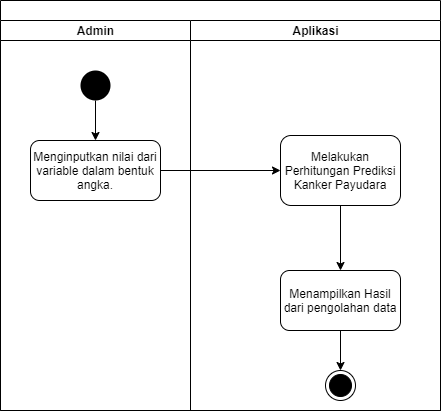

The diagram above was exported from draw.io. Its source (the exported page's mxGraphModel, read from the mxfile embedded in the PNG):
<mxGraphModel dx="768" dy="474" grid="1" gridSize="10" guides="1" tooltips="1" connect="1" arrows="1" fold="1" page="1" pageScale="1" pageWidth="850" pageHeight="1100" math="0" shadow="0">
  <root>
    <mxCell id="0" />
    <mxCell id="1" parent="0" />
    <mxCell id="MzL7LQFeSAPPaI2i0UpL-1" value="" style="swimlane;html=1;childLayout=stackLayout;resizeParent=1;resizeParentMax=0;startSize=20;" parent="1" vertex="1">
      <mxGeometry x="230" y="10" width="440" height="410" as="geometry">
        <mxRectangle x="220" y="10" width="60" height="20" as="alternateBounds" />
      </mxGeometry>
    </mxCell>
    <mxCell id="MzL7LQFeSAPPaI2i0UpL-2" value="Admin" style="swimlane;html=1;startSize=20;" parent="MzL7LQFeSAPPaI2i0UpL-1" vertex="1">
      <mxGeometry y="20" width="190" height="390" as="geometry" />
    </mxCell>
    <mxCell id="MzL7LQFeSAPPaI2i0UpL-7" style="edgeStyle=orthogonalEdgeStyle;rounded=0;orthogonalLoop=1;jettySize=auto;html=1;exitX=0.5;exitY=1;exitDx=0;exitDy=0;entryX=0.5;entryY=0;entryDx=0;entryDy=0;" parent="MzL7LQFeSAPPaI2i0UpL-2" source="MzL7LQFeSAPPaI2i0UpL-5" target="MzL7LQFeSAPPaI2i0UpL-6" edge="1">
      <mxGeometry relative="1" as="geometry" />
    </mxCell>
    <mxCell id="MzL7LQFeSAPPaI2i0UpL-5" value="" style="ellipse;fillColor=#000000;strokeColor=none;" parent="MzL7LQFeSAPPaI2i0UpL-2" vertex="1">
      <mxGeometry x="80" y="50" width="30" height="30" as="geometry" />
    </mxCell>
    <mxCell id="MzL7LQFeSAPPaI2i0UpL-6" value="Menginputkan nilai dari variable dalam bentuk angka." style="shape=ext;rounded=1;html=1;whiteSpace=wrap;" parent="MzL7LQFeSAPPaI2i0UpL-2" vertex="1">
      <mxGeometry x="30" y="120" width="130" height="60" as="geometry" />
    </mxCell>
    <mxCell id="MzL7LQFeSAPPaI2i0UpL-10" style="edgeStyle=orthogonalEdgeStyle;rounded=0;orthogonalLoop=1;jettySize=auto;html=1;exitX=1;exitY=0.5;exitDx=0;exitDy=0;" parent="MzL7LQFeSAPPaI2i0UpL-1" source="MzL7LQFeSAPPaI2i0UpL-6" target="MzL7LQFeSAPPaI2i0UpL-8" edge="1">
      <mxGeometry relative="1" as="geometry" />
    </mxCell>
    <mxCell id="MzL7LQFeSAPPaI2i0UpL-3" value="Aplikasi" style="swimlane;html=1;startSize=20;" parent="MzL7LQFeSAPPaI2i0UpL-1" vertex="1">
      <mxGeometry x="190" y="20" width="250" height="390" as="geometry" />
    </mxCell>
    <mxCell id="MzL7LQFeSAPPaI2i0UpL-24" style="edgeStyle=orthogonalEdgeStyle;rounded=0;orthogonalLoop=1;jettySize=auto;html=1;exitX=0.5;exitY=1;exitDx=0;exitDy=0;entryX=0.5;entryY=0;entryDx=0;entryDy=0;" parent="MzL7LQFeSAPPaI2i0UpL-3" source="MzL7LQFeSAPPaI2i0UpL-8" edge="1">
      <mxGeometry relative="1" as="geometry">
        <mxPoint x="150" y="250" as="targetPoint" />
      </mxGeometry>
    </mxCell>
    <mxCell id="MzL7LQFeSAPPaI2i0UpL-8" value="Melakukan Perhitungan Prediksi Kanker Payudara" style="shape=ext;rounded=1;html=1;whiteSpace=wrap;" parent="MzL7LQFeSAPPaI2i0UpL-3" vertex="1">
      <mxGeometry x="90" y="115" width="120" height="70" as="geometry" />
    </mxCell>
    <mxCell id="MzL7LQFeSAPPaI2i0UpL-29" style="edgeStyle=orthogonalEdgeStyle;rounded=0;orthogonalLoop=1;jettySize=auto;html=1;exitX=0.5;exitY=1;exitDx=0;exitDy=0;entryX=0.5;entryY=0;entryDx=0;entryDy=0;" parent="MzL7LQFeSAPPaI2i0UpL-3" source="MzL7LQFeSAPPaI2i0UpL-26" target="MzL7LQFeSAPPaI2i0UpL-28" edge="1">
      <mxGeometry relative="1" as="geometry" />
    </mxCell>
    <mxCell id="MzL7LQFeSAPPaI2i0UpL-26" value="Menampilkan Hasil dari pengolahan data" style="shape=ext;rounded=1;html=1;whiteSpace=wrap;" parent="MzL7LQFeSAPPaI2i0UpL-3" vertex="1">
      <mxGeometry x="90" y="250" width="120" height="60" as="geometry" />
    </mxCell>
    <mxCell id="MzL7LQFeSAPPaI2i0UpL-28" value="" style="ellipse;html=1;shape=endState;fillColor=#000000;strokeColor=#000000;" parent="MzL7LQFeSAPPaI2i0UpL-3" vertex="1">
      <mxGeometry x="135" y="350" width="30" height="30" as="geometry" />
    </mxCell>
  </root>
</mxGraphModel>